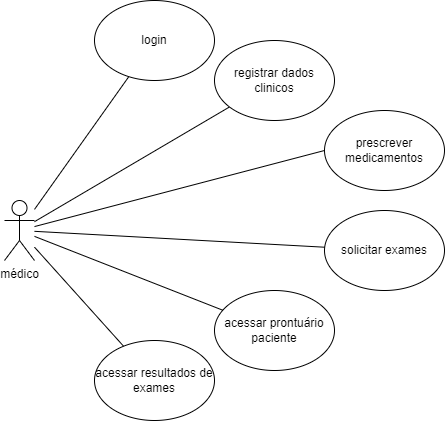

The diagram above was exported from draw.io. Its source (the exported page's mxGraphModel, read from the mxfile embedded in the PNG):
<mxGraphModel dx="832" dy="444" grid="1" gridSize="10" guides="1" tooltips="1" connect="1" arrows="1" fold="1" page="1" pageScale="1" pageWidth="1654" pageHeight="2336" math="0" shadow="0">
  <root>
    <mxCell id="0" />
    <mxCell id="1" parent="0" />
    <mxCell id="DoQch_NN7FAJzYKiX_uT-1" value="médico" style="shape=umlActor;verticalLabelPosition=bottom;verticalAlign=top;html=1;outlineConnect=0;" vertex="1" parent="1">
      <mxGeometry x="40" y="370" width="30" height="60" as="geometry" />
    </mxCell>
    <mxCell id="DoQch_NN7FAJzYKiX_uT-6" value="" style="endArrow=none;html=1;rounded=0;" edge="1" parent="1" source="DoQch_NN7FAJzYKiX_uT-1" target="DoQch_NN7FAJzYKiX_uT-9">
      <mxGeometry width="50" height="50" relative="1" as="geometry">
        <mxPoint x="110" y="210" as="sourcePoint" />
        <mxPoint x="239" y="95" as="targetPoint" />
      </mxGeometry>
    </mxCell>
    <mxCell id="DoQch_NN7FAJzYKiX_uT-9" value="registrar dados clinicos" style="ellipse;whiteSpace=wrap;html=1;" vertex="1" parent="1">
      <mxGeometry x="250" y="210" width="120" height="80" as="geometry" />
    </mxCell>
    <mxCell id="DoQch_NN7FAJzYKiX_uT-10" value="solicitar exames" style="ellipse;whiteSpace=wrap;html=1;" vertex="1" parent="1">
      <mxGeometry x="360" y="380" width="120" height="80" as="geometry" />
    </mxCell>
    <mxCell id="DoQch_NN7FAJzYKiX_uT-14" value="" style="endArrow=none;html=1;rounded=0;" edge="1" parent="1" source="DoQch_NN7FAJzYKiX_uT-1" target="DoQch_NN7FAJzYKiX_uT-10">
      <mxGeometry width="50" height="50" relative="1" as="geometry">
        <mxPoint x="120" y="190" as="sourcePoint" />
        <mxPoint x="170" y="140" as="targetPoint" />
      </mxGeometry>
    </mxCell>
    <mxCell id="DoQch_NN7FAJzYKiX_uT-16" value="prescrever medicamentos" style="ellipse;whiteSpace=wrap;html=1;" vertex="1" parent="1">
      <mxGeometry x="360" y="280" width="120" height="80" as="geometry" />
    </mxCell>
    <mxCell id="DoQch_NN7FAJzYKiX_uT-17" value="acessar prontuário paciente" style="ellipse;whiteSpace=wrap;html=1;" vertex="1" parent="1">
      <mxGeometry x="250" y="460" width="120" height="80" as="geometry" />
    </mxCell>
    <mxCell id="DoQch_NN7FAJzYKiX_uT-18" value="acessar resultados de exames" style="ellipse;whiteSpace=wrap;html=1;" vertex="1" parent="1">
      <mxGeometry x="130" y="510" width="120" height="80" as="geometry" />
    </mxCell>
    <mxCell id="DoQch_NN7FAJzYKiX_uT-19" value="" style="endArrow=none;html=1;rounded=0;" edge="1" parent="1" source="DoQch_NN7FAJzYKiX_uT-18" target="DoQch_NN7FAJzYKiX_uT-1">
      <mxGeometry width="50" height="50" relative="1" as="geometry">
        <mxPoint x="350" y="220" as="sourcePoint" />
        <mxPoint x="400" y="170" as="targetPoint" />
      </mxGeometry>
    </mxCell>
    <mxCell id="DoQch_NN7FAJzYKiX_uT-20" value="" style="endArrow=none;html=1;rounded=0;" edge="1" parent="1" source="DoQch_NN7FAJzYKiX_uT-1" target="DoQch_NN7FAJzYKiX_uT-17">
      <mxGeometry width="50" height="50" relative="1" as="geometry">
        <mxPoint x="410" y="175" as="sourcePoint" />
        <mxPoint x="460" y="125" as="targetPoint" />
      </mxGeometry>
    </mxCell>
    <mxCell id="DoQch_NN7FAJzYKiX_uT-21" value="" style="endArrow=none;html=1;rounded=0;entryX=0;entryY=0.5;entryDx=0;entryDy=0;" edge="1" parent="1" source="DoQch_NN7FAJzYKiX_uT-1" target="DoQch_NN7FAJzYKiX_uT-16">
      <mxGeometry width="50" height="50" relative="1" as="geometry">
        <mxPoint x="410" y="120" as="sourcePoint" />
        <mxPoint x="460" y="70" as="targetPoint" />
      </mxGeometry>
    </mxCell>
    <mxCell id="DoQch_NN7FAJzYKiX_uT-22" value="" style="endArrow=none;html=1;rounded=0;" edge="1" parent="1" source="DoQch_NN7FAJzYKiX_uT-1" target="DoQch_NN7FAJzYKiX_uT-24">
      <mxGeometry width="50" height="50" relative="1" as="geometry">
        <mxPoint x="365" y="180" as="sourcePoint" />
        <mxPoint x="350" y="110" as="targetPoint" />
      </mxGeometry>
    </mxCell>
    <mxCell id="DoQch_NN7FAJzYKiX_uT-24" value="login" style="ellipse;whiteSpace=wrap;html=1;" vertex="1" parent="1">
      <mxGeometry x="130" y="170" width="120" height="80" as="geometry" />
    </mxCell>
  </root>
</mxGraphModel>